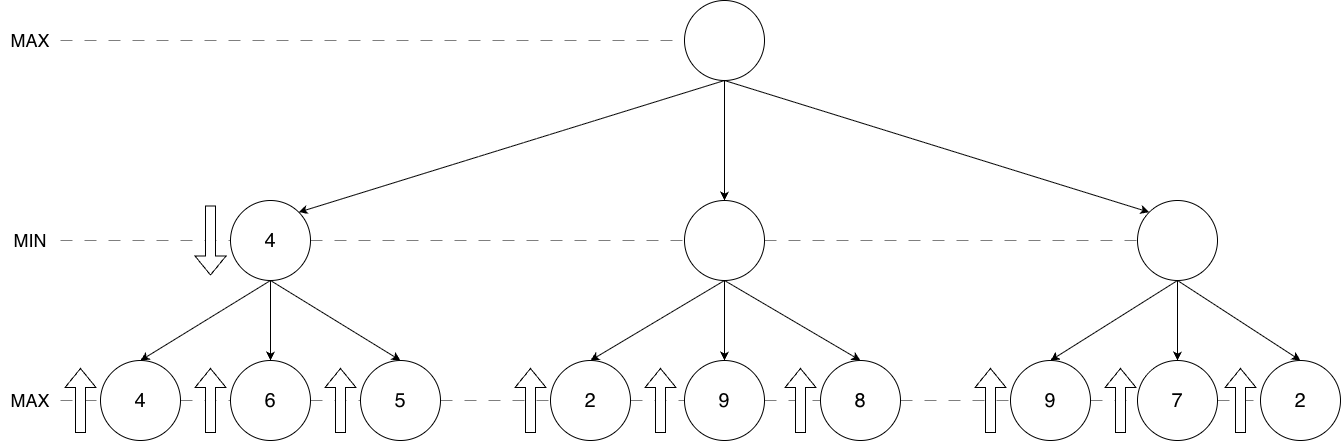

The diagram above was exported from draw.io. Its source (the exported page's mxGraphModel, read from the mxfile embedded in the PNG):
<mxGraphModel dx="2893" dy="1165" grid="1" gridSize="10" guides="1" tooltips="1" connect="1" arrows="1" fold="1" page="1" pageScale="1" pageWidth="827" pageHeight="1169" math="0" shadow="0">
  <root>
    <mxCell id="0" />
    <mxCell id="1" parent="0" />
    <mxCell id="QlFcDj2trUGeIJD1zhny-7" style="edgeStyle=orthogonalEdgeStyle;rounded=0;orthogonalLoop=1;jettySize=auto;html=1;entryX=0.5;entryY=0;entryDx=0;entryDy=0;" edge="1" parent="1" source="QlFcDj2trUGeIJD1zhny-1" target="QlFcDj2trUGeIJD1zhny-3">
      <mxGeometry relative="1" as="geometry" />
    </mxCell>
    <mxCell id="QlFcDj2trUGeIJD1zhny-1" value="" style="ellipse;whiteSpace=wrap;html=1;aspect=fixed;" vertex="1" parent="1">
      <mxGeometry x="374" y="80" width="80" height="80" as="geometry" />
    </mxCell>
    <mxCell id="QlFcDj2trUGeIJD1zhny-20" style="edgeStyle=orthogonalEdgeStyle;rounded=0;orthogonalLoop=1;jettySize=auto;html=1;entryX=0.5;entryY=0;entryDx=0;entryDy=0;" edge="1" parent="1" source="QlFcDj2trUGeIJD1zhny-2" target="QlFcDj2trUGeIJD1zhny-11">
      <mxGeometry relative="1" as="geometry" />
    </mxCell>
    <mxCell id="QlFcDj2trUGeIJD1zhny-2" value="&lt;span style=&quot;font-size: 20px;&quot;&gt;4&lt;/span&gt;" style="ellipse;whiteSpace=wrap;html=1;aspect=fixed;" vertex="1" parent="1">
      <mxGeometry x="-80" y="280" width="80" height="80" as="geometry" />
    </mxCell>
    <mxCell id="QlFcDj2trUGeIJD1zhny-26" style="edgeStyle=orthogonalEdgeStyle;rounded=0;orthogonalLoop=1;jettySize=auto;html=1;entryX=0.5;entryY=0;entryDx=0;entryDy=0;" edge="1" parent="1" source="QlFcDj2trUGeIJD1zhny-3" target="QlFcDj2trUGeIJD1zhny-13">
      <mxGeometry relative="1" as="geometry" />
    </mxCell>
    <mxCell id="QlFcDj2trUGeIJD1zhny-3" value="" style="ellipse;whiteSpace=wrap;html=1;aspect=fixed;" vertex="1" parent="1">
      <mxGeometry x="374" y="280" width="80" height="80" as="geometry" />
    </mxCell>
    <mxCell id="QlFcDj2trUGeIJD1zhny-29" style="edgeStyle=orthogonalEdgeStyle;rounded=0;orthogonalLoop=1;jettySize=auto;html=1;entryX=0.5;entryY=0;entryDx=0;entryDy=0;" edge="1" parent="1" source="QlFcDj2trUGeIJD1zhny-4" target="QlFcDj2trUGeIJD1zhny-17">
      <mxGeometry relative="1" as="geometry" />
    </mxCell>
    <mxCell id="QlFcDj2trUGeIJD1zhny-4" value="" style="ellipse;whiteSpace=wrap;html=1;aspect=fixed;" vertex="1" parent="1">
      <mxGeometry x="827" y="280" width="80" height="80" as="geometry" />
    </mxCell>
    <mxCell id="QlFcDj2trUGeIJD1zhny-6" value="" style="endArrow=classic;html=1;rounded=0;exitX=0.5;exitY=1;exitDx=0;exitDy=0;entryX=1;entryY=0;entryDx=0;entryDy=0;" edge="1" parent="1" source="QlFcDj2trUGeIJD1zhny-1" target="QlFcDj2trUGeIJD1zhny-2">
      <mxGeometry width="50" height="50" relative="1" as="geometry">
        <mxPoint x="390" y="620" as="sourcePoint" />
        <mxPoint x="440" y="570" as="targetPoint" />
      </mxGeometry>
    </mxCell>
    <mxCell id="QlFcDj2trUGeIJD1zhny-9" value="" style="endArrow=classic;html=1;rounded=0;exitX=0.5;exitY=1;exitDx=0;exitDy=0;entryX=0;entryY=0;entryDx=0;entryDy=0;" edge="1" parent="1" source="QlFcDj2trUGeIJD1zhny-1" target="QlFcDj2trUGeIJD1zhny-4">
      <mxGeometry width="50" height="50" relative="1" as="geometry">
        <mxPoint x="946" y="200" as="sourcePoint" />
        <mxPoint x="680" y="332" as="targetPoint" />
      </mxGeometry>
    </mxCell>
    <mxCell id="QlFcDj2trUGeIJD1zhny-10" value="&lt;font style=&quot;font-size: 20px;&quot;&gt;4&lt;/font&gt;" style="ellipse;whiteSpace=wrap;html=1;aspect=fixed;align=center;" vertex="1" parent="1">
      <mxGeometry x="-210" y="440" width="80" height="80" as="geometry" />
    </mxCell>
    <mxCell id="QlFcDj2trUGeIJD1zhny-11" value="&lt;font style=&quot;font-size: 20px;&quot;&gt;6&lt;/font&gt;" style="ellipse;whiteSpace=wrap;html=1;aspect=fixed;" vertex="1" parent="1">
      <mxGeometry x="-80" y="440" width="80" height="80" as="geometry" />
    </mxCell>
    <mxCell id="QlFcDj2trUGeIJD1zhny-12" value="&lt;span style=&quot;font-size: 20px;&quot;&gt;5&lt;/span&gt;" style="ellipse;whiteSpace=wrap;html=1;aspect=fixed;" vertex="1" parent="1">
      <mxGeometry x="50" y="440" width="80" height="80" as="geometry" />
    </mxCell>
    <mxCell id="QlFcDj2trUGeIJD1zhny-13" value="&lt;span style=&quot;font-size: 20px;&quot;&gt;9&lt;/span&gt;" style="ellipse;whiteSpace=wrap;html=1;aspect=fixed;" vertex="1" parent="1">
      <mxGeometry x="374" y="440" width="80" height="80" as="geometry" />
    </mxCell>
    <mxCell id="QlFcDj2trUGeIJD1zhny-14" value="&lt;span style=&quot;font-size: 20px;&quot;&gt;2&lt;/span&gt;" style="ellipse;whiteSpace=wrap;html=1;aspect=fixed;" vertex="1" parent="1">
      <mxGeometry x="240" y="440" width="80" height="80" as="geometry" />
    </mxCell>
    <mxCell id="QlFcDj2trUGeIJD1zhny-15" value="&lt;span style=&quot;font-size: 20px;&quot;&gt;8&lt;/span&gt;" style="ellipse;whiteSpace=wrap;html=1;aspect=fixed;" vertex="1" parent="1">
      <mxGeometry x="510" y="440" width="80" height="80" as="geometry" />
    </mxCell>
    <mxCell id="QlFcDj2trUGeIJD1zhny-17" value="&lt;span style=&quot;font-size: 20px;&quot;&gt;7&lt;/span&gt;" style="ellipse;whiteSpace=wrap;html=1;aspect=fixed;" vertex="1" parent="1">
      <mxGeometry x="827" y="440" width="80" height="80" as="geometry" />
    </mxCell>
    <mxCell id="QlFcDj2trUGeIJD1zhny-18" value="&lt;span style=&quot;font-size: 20px;&quot;&gt;9&lt;/span&gt;" style="ellipse;whiteSpace=wrap;html=1;aspect=fixed;" vertex="1" parent="1">
      <mxGeometry x="700" y="440" width="80" height="80" as="geometry" />
    </mxCell>
    <mxCell id="QlFcDj2trUGeIJD1zhny-19" value="&lt;span style=&quot;font-size: 20px;&quot;&gt;2&lt;/span&gt;" style="ellipse;whiteSpace=wrap;html=1;aspect=fixed;" vertex="1" parent="1">
      <mxGeometry x="950" y="440" width="80" height="80" as="geometry" />
    </mxCell>
    <mxCell id="QlFcDj2trUGeIJD1zhny-22" value="" style="endArrow=classic;html=1;rounded=0;exitX=0.5;exitY=1;exitDx=0;exitDy=0;entryX=0.5;entryY=0;entryDx=0;entryDy=0;" edge="1" parent="1" source="QlFcDj2trUGeIJD1zhny-2" target="QlFcDj2trUGeIJD1zhny-10">
      <mxGeometry width="50" height="50" relative="1" as="geometry">
        <mxPoint x="266" y="310" as="sourcePoint" />
        <mxPoint x="-160" y="442" as="targetPoint" />
      </mxGeometry>
    </mxCell>
    <mxCell id="QlFcDj2trUGeIJD1zhny-23" value="" style="endArrow=classic;html=1;rounded=0;exitX=0.5;exitY=1;exitDx=0;exitDy=0;entryX=0.5;entryY=0;entryDx=0;entryDy=0;" edge="1" parent="1" source="QlFcDj2trUGeIJD1zhny-2" target="QlFcDj2trUGeIJD1zhny-12">
      <mxGeometry width="50" height="50" relative="1" as="geometry">
        <mxPoint x="436" y="370" as="sourcePoint" />
        <mxPoint x="10" y="502" as="targetPoint" />
      </mxGeometry>
    </mxCell>
    <mxCell id="QlFcDj2trUGeIJD1zhny-24" value="" style="endArrow=classic;html=1;rounded=0;exitX=0.5;exitY=1;exitDx=0;exitDy=0;entryX=0.5;entryY=0;entryDx=0;entryDy=0;" edge="1" parent="1" source="QlFcDj2trUGeIJD1zhny-3" target="QlFcDj2trUGeIJD1zhny-14">
      <mxGeometry width="50" height="50" relative="1" as="geometry">
        <mxPoint x="676" y="420" as="sourcePoint" />
        <mxPoint x="250" y="552" as="targetPoint" />
      </mxGeometry>
    </mxCell>
    <mxCell id="QlFcDj2trUGeIJD1zhny-25" value="" style="endArrow=classic;html=1;rounded=0;exitX=0.5;exitY=1;exitDx=0;exitDy=0;entryX=0.5;entryY=0;entryDx=0;entryDy=0;" edge="1" parent="1" source="QlFcDj2trUGeIJD1zhny-3" target="QlFcDj2trUGeIJD1zhny-15">
      <mxGeometry width="50" height="50" relative="1" as="geometry">
        <mxPoint x="886" y="390" as="sourcePoint" />
        <mxPoint x="460" y="522" as="targetPoint" />
      </mxGeometry>
    </mxCell>
    <mxCell id="QlFcDj2trUGeIJD1zhny-27" value="" style="endArrow=classic;html=1;rounded=0;exitX=0.5;exitY=1;exitDx=0;exitDy=0;entryX=0.5;entryY=0;entryDx=0;entryDy=0;" edge="1" parent="1" source="QlFcDj2trUGeIJD1zhny-4" target="QlFcDj2trUGeIJD1zhny-18">
      <mxGeometry width="50" height="50" relative="1" as="geometry">
        <mxPoint x="1166" y="420" as="sourcePoint" />
        <mxPoint x="740" y="552" as="targetPoint" />
      </mxGeometry>
    </mxCell>
    <mxCell id="QlFcDj2trUGeIJD1zhny-28" value="" style="endArrow=classic;html=1;rounded=0;exitX=0.5;exitY=1;exitDx=0;exitDy=0;entryX=0.5;entryY=0;entryDx=0;entryDy=0;" edge="1" parent="1" source="QlFcDj2trUGeIJD1zhny-4" target="QlFcDj2trUGeIJD1zhny-19">
      <mxGeometry width="50" height="50" relative="1" as="geometry">
        <mxPoint x="1356" y="390" as="sourcePoint" />
        <mxPoint x="930" y="522" as="targetPoint" />
      </mxGeometry>
    </mxCell>
    <mxCell id="QlFcDj2trUGeIJD1zhny-30" value="&lt;font style=&quot;font-size: 18px;&quot;&gt;MAX&lt;/font&gt;" style="text;html=1;whiteSpace=wrap;strokeColor=none;fillColor=none;align=center;verticalAlign=middle;rounded=0;" vertex="1" parent="1">
      <mxGeometry x="-310" y="465" width="60" height="30" as="geometry" />
    </mxCell>
    <mxCell id="QlFcDj2trUGeIJD1zhny-31" value="&lt;font style=&quot;font-size: 18px;&quot;&gt;MAX&lt;/font&gt;" style="text;html=1;whiteSpace=wrap;strokeColor=none;fillColor=none;align=center;verticalAlign=middle;rounded=0;" vertex="1" parent="1">
      <mxGeometry x="-310" y="105" width="60" height="30" as="geometry" />
    </mxCell>
    <mxCell id="QlFcDj2trUGeIJD1zhny-32" value="&lt;font style=&quot;font-size: 18px;&quot;&gt;MIN&lt;/font&gt;" style="text;html=1;whiteSpace=wrap;strokeColor=none;fillColor=none;align=center;verticalAlign=middle;rounded=0;" vertex="1" parent="1">
      <mxGeometry x="-310" y="305" width="60" height="30" as="geometry" />
    </mxCell>
    <mxCell id="QlFcDj2trUGeIJD1zhny-35" value="" style="endArrow=none;dashed=1;html=1;dashPattern=12 12;strokeWidth=1;rounded=0;exitX=1;exitY=0.5;exitDx=0;exitDy=0;entryX=0;entryY=0.5;entryDx=0;entryDy=0;opacity=50;" edge="1" parent="1" source="QlFcDj2trUGeIJD1zhny-32" target="QlFcDj2trUGeIJD1zhny-2">
      <mxGeometry width="50" height="50" relative="1" as="geometry">
        <mxPoint x="-220" y="350" as="sourcePoint" />
        <mxPoint x="-180" y="350" as="targetPoint" />
      </mxGeometry>
    </mxCell>
    <mxCell id="QlFcDj2trUGeIJD1zhny-36" value="" style="endArrow=none;dashed=1;html=1;dashPattern=12 12;strokeWidth=1;rounded=0;exitX=1;exitY=0.5;exitDx=0;exitDy=0;entryX=0;entryY=0.5;entryDx=0;entryDy=0;startSize=1;endSize=1;jumpSize=15;opacity=50;" edge="1" parent="1" source="QlFcDj2trUGeIJD1zhny-31" target="QlFcDj2trUGeIJD1zhny-1">
      <mxGeometry width="50" height="50" relative="1" as="geometry">
        <mxPoint x="-130" y="150" as="sourcePoint" />
        <mxPoint x="-90" y="150" as="targetPoint" />
      </mxGeometry>
    </mxCell>
    <mxCell id="QlFcDj2trUGeIJD1zhny-37" value="" style="endArrow=none;dashed=1;html=1;dashPattern=12 12;strokeWidth=1;rounded=0;exitX=1;exitY=0.5;exitDx=0;exitDy=0;entryX=0;entryY=0.5;entryDx=0;entryDy=0;opacity=50;" edge="1" parent="1" source="QlFcDj2trUGeIJD1zhny-2" target="QlFcDj2trUGeIJD1zhny-3">
      <mxGeometry width="50" height="50" relative="1" as="geometry">
        <mxPoint x="150" y="320" as="sourcePoint" />
        <mxPoint x="320" y="320" as="targetPoint" />
      </mxGeometry>
    </mxCell>
    <mxCell id="QlFcDj2trUGeIJD1zhny-38" value="" style="endArrow=none;dashed=1;html=1;dashPattern=12 12;strokeWidth=1;rounded=0;exitX=1;exitY=0.5;exitDx=0;exitDy=0;entryX=0;entryY=0.5;entryDx=0;entryDy=0;opacity=50;" edge="1" parent="1" source="QlFcDj2trUGeIJD1zhny-3" target="QlFcDj2trUGeIJD1zhny-4">
      <mxGeometry width="50" height="50" relative="1" as="geometry">
        <mxPoint x="640" y="330" as="sourcePoint" />
        <mxPoint x="810" y="330" as="targetPoint" />
      </mxGeometry>
    </mxCell>
    <mxCell id="QlFcDj2trUGeIJD1zhny-39" value="" style="endArrow=none;dashed=1;html=1;dashPattern=12 12;strokeWidth=1;rounded=0;exitX=1;exitY=0.5;exitDx=0;exitDy=0;entryX=0;entryY=0.5;entryDx=0;entryDy=0;startSize=1;endSize=1;jumpSize=15;opacity=50;" edge="1" parent="1" source="QlFcDj2trUGeIJD1zhny-30" target="QlFcDj2trUGeIJD1zhny-10">
      <mxGeometry width="50" height="50" relative="1" as="geometry">
        <mxPoint x="-90" y="540" as="sourcePoint" />
        <mxPoint x="534" y="540" as="targetPoint" />
      </mxGeometry>
    </mxCell>
    <mxCell id="QlFcDj2trUGeIJD1zhny-40" value="" style="endArrow=none;dashed=1;html=1;dashPattern=12 12;strokeWidth=1;rounded=0;exitX=1;exitY=0.5;exitDx=0;exitDy=0;entryX=0;entryY=0.5;entryDx=0;entryDy=0;startSize=1;endSize=1;jumpSize=15;opacity=50;" edge="1" parent="1" source="QlFcDj2trUGeIJD1zhny-10" target="QlFcDj2trUGeIJD1zhny-11">
      <mxGeometry width="50" height="50" relative="1" as="geometry">
        <mxPoint x="-100" y="640" as="sourcePoint" />
        <mxPoint x="524" y="640" as="targetPoint" />
      </mxGeometry>
    </mxCell>
    <mxCell id="QlFcDj2trUGeIJD1zhny-41" value="" style="endArrow=none;dashed=1;html=1;dashPattern=12 12;strokeWidth=1;rounded=0;exitX=1;exitY=0.5;exitDx=0;exitDy=0;entryX=0;entryY=0.5;entryDx=0;entryDy=0;startSize=1;endSize=1;jumpSize=15;opacity=50;" edge="1" parent="1" source="QlFcDj2trUGeIJD1zhny-11" target="QlFcDj2trUGeIJD1zhny-12">
      <mxGeometry width="50" height="50" relative="1" as="geometry">
        <mxPoint x="10" y="560" as="sourcePoint" />
        <mxPoint x="634" y="560" as="targetPoint" />
      </mxGeometry>
    </mxCell>
    <mxCell id="QlFcDj2trUGeIJD1zhny-42" value="" style="endArrow=none;dashed=1;html=1;dashPattern=12 12;strokeWidth=1;rounded=0;exitX=1;exitY=0.5;exitDx=0;exitDy=0;entryX=0;entryY=0.5;entryDx=0;entryDy=0;startSize=1;endSize=1;jumpSize=15;opacity=50;" edge="1" parent="1" source="QlFcDj2trUGeIJD1zhny-12" target="QlFcDj2trUGeIJD1zhny-14">
      <mxGeometry width="50" height="50" relative="1" as="geometry">
        <mxPoint x="320" y="580" as="sourcePoint" />
        <mxPoint x="944" y="580" as="targetPoint" />
      </mxGeometry>
    </mxCell>
    <mxCell id="QlFcDj2trUGeIJD1zhny-43" value="" style="endArrow=none;dashed=1;html=1;dashPattern=12 12;strokeWidth=1;rounded=0;exitX=1;exitY=0.5;exitDx=0;exitDy=0;entryX=0;entryY=0.5;entryDx=0;entryDy=0;startSize=1;endSize=1;jumpSize=15;opacity=50;" edge="1" parent="1" source="QlFcDj2trUGeIJD1zhny-14" target="QlFcDj2trUGeIJD1zhny-13">
      <mxGeometry width="50" height="50" relative="1" as="geometry">
        <mxPoint x="280" y="580" as="sourcePoint" />
        <mxPoint x="904" y="580" as="targetPoint" />
      </mxGeometry>
    </mxCell>
    <mxCell id="QlFcDj2trUGeIJD1zhny-44" value="" style="endArrow=none;dashed=1;html=1;dashPattern=12 12;strokeWidth=1;rounded=0;exitX=1;exitY=0.5;exitDx=0;exitDy=0;entryX=0;entryY=0.5;entryDx=0;entryDy=0;startSize=1;endSize=1;jumpSize=15;opacity=50;" edge="1" parent="1" source="QlFcDj2trUGeIJD1zhny-13" target="QlFcDj2trUGeIJD1zhny-15">
      <mxGeometry width="50" height="50" relative="1" as="geometry">
        <mxPoint x="330" y="560" as="sourcePoint" />
        <mxPoint x="954" y="560" as="targetPoint" />
      </mxGeometry>
    </mxCell>
    <mxCell id="QlFcDj2trUGeIJD1zhny-45" value="" style="endArrow=none;dashed=1;html=1;dashPattern=12 12;strokeWidth=1;rounded=0;exitX=1;exitY=0.5;exitDx=0;exitDy=0;entryX=0;entryY=0.5;entryDx=0;entryDy=0;startSize=1;endSize=1;jumpSize=15;opacity=50;" edge="1" parent="1" source="QlFcDj2trUGeIJD1zhny-15" target="QlFcDj2trUGeIJD1zhny-18">
      <mxGeometry width="50" height="50" relative="1" as="geometry">
        <mxPoint x="730" y="670" as="sourcePoint" />
        <mxPoint x="1354" y="670" as="targetPoint" />
      </mxGeometry>
    </mxCell>
    <mxCell id="QlFcDj2trUGeIJD1zhny-46" value="" style="endArrow=none;dashed=1;html=1;dashPattern=12 12;strokeWidth=1;rounded=0;exitX=1;exitY=0.5;exitDx=0;exitDy=0;entryX=0;entryY=0.5;entryDx=0;entryDy=0;startSize=1;endSize=1;jumpSize=15;opacity=50;" edge="1" parent="1" source="QlFcDj2trUGeIJD1zhny-18" target="QlFcDj2trUGeIJD1zhny-17">
      <mxGeometry width="50" height="50" relative="1" as="geometry">
        <mxPoint x="480" y="660" as="sourcePoint" />
        <mxPoint x="1104" y="660" as="targetPoint" />
      </mxGeometry>
    </mxCell>
    <mxCell id="QlFcDj2trUGeIJD1zhny-47" value="" style="endArrow=none;dashed=1;html=1;dashPattern=12 12;strokeWidth=1;rounded=0;exitX=1;exitY=0.5;exitDx=0;exitDy=0;entryX=0;entryY=0.5;entryDx=0;entryDy=0;startSize=1;endSize=1;jumpSize=15;opacity=50;" edge="1" parent="1" source="QlFcDj2trUGeIJD1zhny-17" target="QlFcDj2trUGeIJD1zhny-19">
      <mxGeometry width="50" height="50" relative="1" as="geometry">
        <mxPoint x="660" y="610" as="sourcePoint" />
        <mxPoint x="1284" y="610" as="targetPoint" />
      </mxGeometry>
    </mxCell>
    <mxCell id="QlFcDj2trUGeIJD1zhny-48" value="" style="endArrow=classic;html=1;rounded=0;shape=flexArrow;fillColor=#FFFFFF;startSize=2;" edge="1" parent="1">
      <mxGeometry width="50" height="50" relative="1" as="geometry">
        <mxPoint x="-230" y="512.5" as="sourcePoint" />
        <mxPoint x="-230" y="447.5" as="targetPoint" />
        <Array as="points">
          <mxPoint x="-230" y="485.5" />
        </Array>
      </mxGeometry>
    </mxCell>
    <mxCell id="QlFcDj2trUGeIJD1zhny-49" value="" style="endArrow=classic;html=1;rounded=0;shape=flexArrow;fillColor=#FFFFFF;startSize=2;" edge="1" parent="1">
      <mxGeometry width="50" height="50" relative="1" as="geometry">
        <mxPoint x="-100" y="512.5" as="sourcePoint" />
        <mxPoint x="-100" y="447.5" as="targetPoint" />
        <Array as="points">
          <mxPoint x="-100" y="485.5" />
        </Array>
      </mxGeometry>
    </mxCell>
    <mxCell id="QlFcDj2trUGeIJD1zhny-50" value="" style="endArrow=classic;html=1;rounded=0;shape=flexArrow;fillColor=#FFFFFF;startSize=2;" edge="1" parent="1">
      <mxGeometry width="50" height="50" relative="1" as="geometry">
        <mxPoint x="30" y="512.5" as="sourcePoint" />
        <mxPoint x="30" y="447.5" as="targetPoint" />
        <Array as="points">
          <mxPoint x="30" y="485.5" />
        </Array>
      </mxGeometry>
    </mxCell>
    <mxCell id="QlFcDj2trUGeIJD1zhny-51" value="" style="endArrow=classic;html=1;rounded=0;shape=flexArrow;fillColor=#FFFFFF;startSize=2;" edge="1" parent="1">
      <mxGeometry width="50" height="50" relative="1" as="geometry">
        <mxPoint x="220" y="512.5" as="sourcePoint" />
        <mxPoint x="220" y="447.5" as="targetPoint" />
        <Array as="points">
          <mxPoint x="220" y="485.5" />
        </Array>
      </mxGeometry>
    </mxCell>
    <mxCell id="QlFcDj2trUGeIJD1zhny-52" value="" style="endArrow=classic;html=1;rounded=0;shape=flexArrow;fillColor=#FFFFFF;startSize=2;" edge="1" parent="1">
      <mxGeometry width="50" height="50" relative="1" as="geometry">
        <mxPoint x="350" y="512.5" as="sourcePoint" />
        <mxPoint x="350" y="447.5" as="targetPoint" />
        <Array as="points">
          <mxPoint x="350" y="485.5" />
        </Array>
      </mxGeometry>
    </mxCell>
    <mxCell id="QlFcDj2trUGeIJD1zhny-53" value="" style="endArrow=classic;html=1;rounded=0;shape=flexArrow;fillColor=#FFFFFF;startSize=2;" edge="1" parent="1">
      <mxGeometry width="50" height="50" relative="1" as="geometry">
        <mxPoint x="490" y="512.5" as="sourcePoint" />
        <mxPoint x="490" y="447.5" as="targetPoint" />
        <Array as="points">
          <mxPoint x="490" y="485.5" />
        </Array>
      </mxGeometry>
    </mxCell>
    <mxCell id="QlFcDj2trUGeIJD1zhny-54" value="" style="endArrow=classic;html=1;rounded=0;shape=flexArrow;fillColor=#FFFFFF;startSize=2;" edge="1" parent="1">
      <mxGeometry width="50" height="50" relative="1" as="geometry">
        <mxPoint x="680" y="512.5" as="sourcePoint" />
        <mxPoint x="680" y="447.5" as="targetPoint" />
        <Array as="points">
          <mxPoint x="680" y="485.5" />
        </Array>
      </mxGeometry>
    </mxCell>
    <mxCell id="QlFcDj2trUGeIJD1zhny-55" value="" style="endArrow=classic;html=1;rounded=0;shape=flexArrow;fillColor=#FFFFFF;startSize=2;" edge="1" parent="1">
      <mxGeometry width="50" height="50" relative="1" as="geometry">
        <mxPoint x="810" y="512.5" as="sourcePoint" />
        <mxPoint x="810" y="447.5" as="targetPoint" />
        <Array as="points">
          <mxPoint x="810" y="485.5" />
        </Array>
      </mxGeometry>
    </mxCell>
    <mxCell id="QlFcDj2trUGeIJD1zhny-56" value="" style="endArrow=classic;html=1;rounded=0;shape=flexArrow;fillColor=#FFFFFF;startSize=2;" edge="1" parent="1">
      <mxGeometry width="50" height="50" relative="1" as="geometry">
        <mxPoint x="930" y="512.5" as="sourcePoint" />
        <mxPoint x="930" y="447.5" as="targetPoint" />
        <Array as="points">
          <mxPoint x="930" y="485.5" />
        </Array>
      </mxGeometry>
    </mxCell>
    <mxCell id="QlFcDj2trUGeIJD1zhny-57" value="" style="endArrow=classic;html=1;rounded=0;shape=flexArrow;fillColor=#FFFFFF;startSize=2;" edge="1" parent="1">
      <mxGeometry width="50" height="50" relative="1" as="geometry">
        <mxPoint x="-100" y="285" as="sourcePoint" />
        <mxPoint x="-100" y="355" as="targetPoint" />
        <Array as="points" />
      </mxGeometry>
    </mxCell>
  </root>
</mxGraphModel>